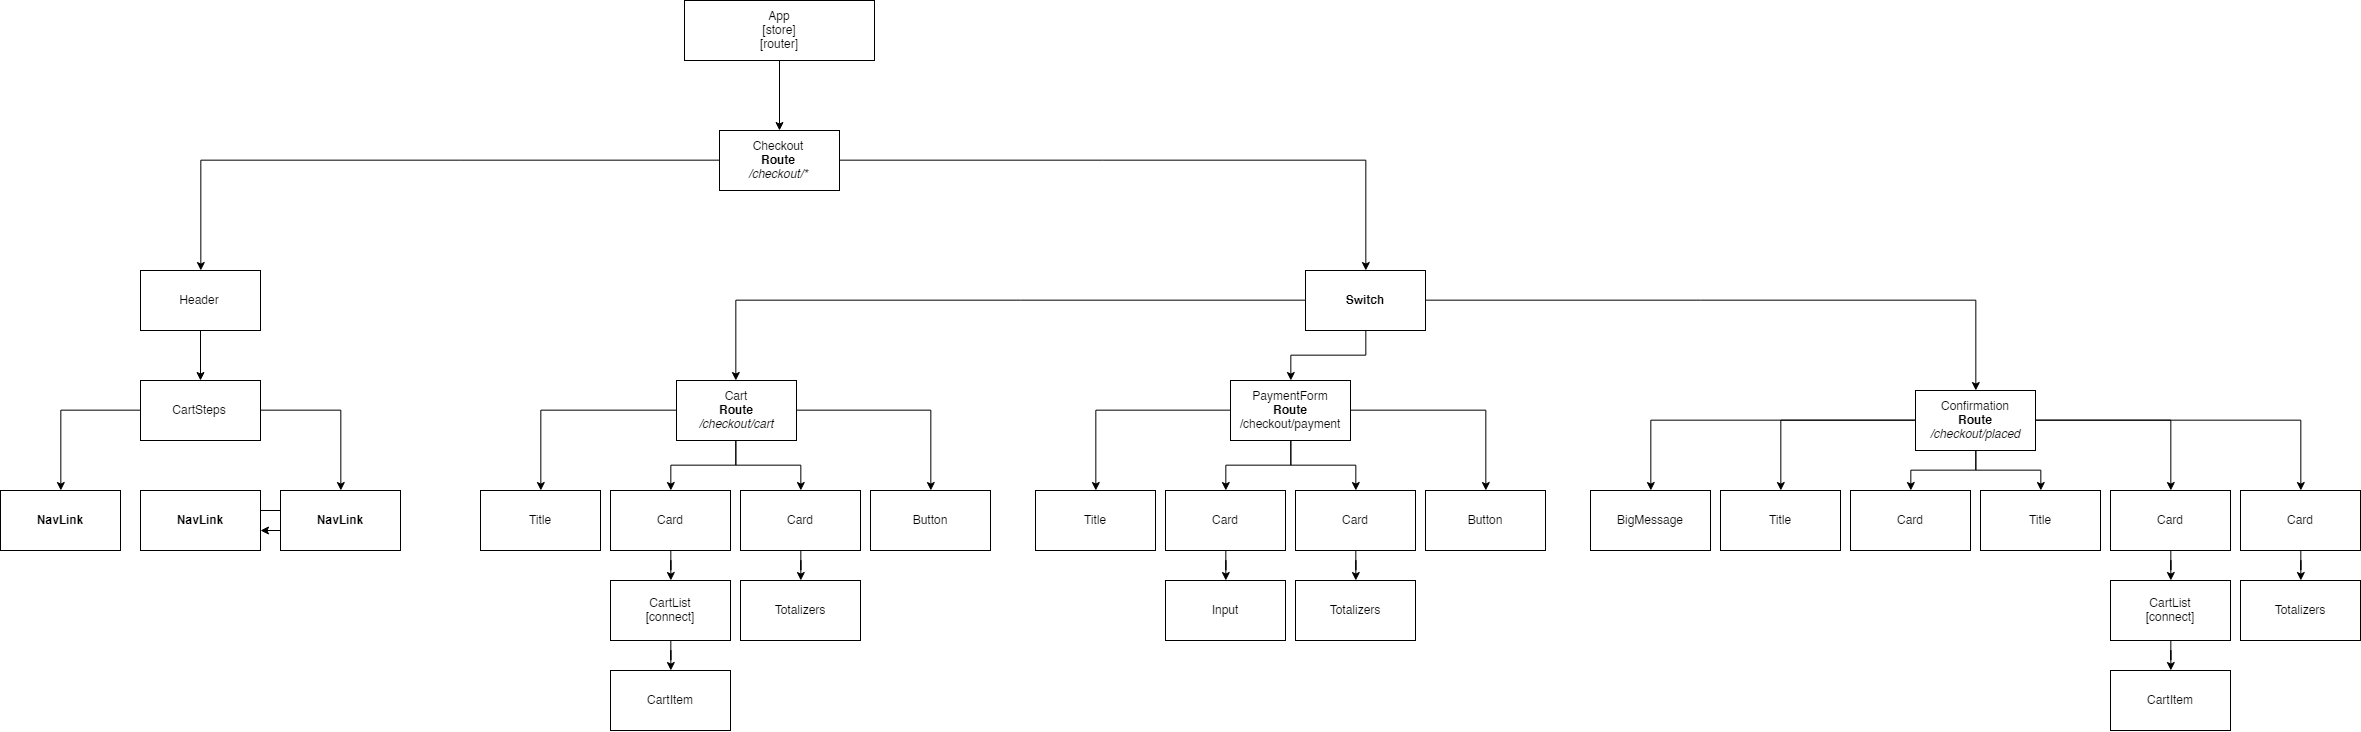

The diagram above was exported from draw.io. Its source (the exported page's mxGraphModel, read from the mxfile embedded in the PNG):
<mxGraphModel dx="2323" dy="1192" grid="1" gridSize="10" guides="1" tooltips="1" connect="1" arrows="1" fold="1" page="1" pageScale="1" pageWidth="850" pageHeight="1100" math="0" shadow="0">
  <root>
    <mxCell id="0" />
    <mxCell id="1" parent="0" />
    <mxCell id="8RYJxADQi4JM9uVfjKQQ-17" style="edgeStyle=orthogonalEdgeStyle;rounded=0;orthogonalLoop=1;jettySize=auto;html=1;" edge="1" parent="1" source="8RYJxADQi4JM9uVfjKQQ-1" target="8RYJxADQi4JM9uVfjKQQ-16">
      <mxGeometry relative="1" as="geometry" />
    </mxCell>
    <mxCell id="8RYJxADQi4JM9uVfjKQQ-1" value="App&lt;br&gt;[store]&lt;br&gt;[router]&lt;br&gt;" style="rounded=0;whiteSpace=wrap;html=1;" vertex="1" parent="1">
      <mxGeometry x="754" y="160" width="190" height="60" as="geometry" />
    </mxCell>
    <mxCell id="8RYJxADQi4JM9uVfjKQQ-13" style="edgeStyle=orthogonalEdgeStyle;rounded=0;orthogonalLoop=1;jettySize=auto;html=1;" edge="1" parent="1" source="8RYJxADQi4JM9uVfjKQQ-4" target="8RYJxADQi4JM9uVfjKQQ-6">
      <mxGeometry relative="1" as="geometry" />
    </mxCell>
    <mxCell id="8RYJxADQi4JM9uVfjKQQ-4" value="Header" style="rounded=0;whiteSpace=wrap;html=1;" vertex="1" parent="1">
      <mxGeometry x="210" y="430" width="120" height="60" as="geometry" />
    </mxCell>
    <mxCell id="8RYJxADQi4JM9uVfjKQQ-10" style="edgeStyle=orthogonalEdgeStyle;rounded=0;orthogonalLoop=1;jettySize=auto;html=1;" edge="1" parent="1" source="8RYJxADQi4JM9uVfjKQQ-8" target="8RYJxADQi4JM9uVfjKQQ-8">
      <mxGeometry relative="1" as="geometry" />
    </mxCell>
    <mxCell id="8RYJxADQi4JM9uVfjKQQ-11" style="edgeStyle=orthogonalEdgeStyle;rounded=0;orthogonalLoop=1;jettySize=auto;html=1;" edge="1" parent="1" source="8RYJxADQi4JM9uVfjKQQ-6" target="8RYJxADQi4JM9uVfjKQQ-7">
      <mxGeometry relative="1" as="geometry" />
    </mxCell>
    <mxCell id="8RYJxADQi4JM9uVfjKQQ-12" style="edgeStyle=orthogonalEdgeStyle;rounded=0;orthogonalLoop=1;jettySize=auto;html=1;" edge="1" parent="1" source="8RYJxADQi4JM9uVfjKQQ-6" target="8RYJxADQi4JM9uVfjKQQ-9">
      <mxGeometry relative="1" as="geometry" />
    </mxCell>
    <mxCell id="8RYJxADQi4JM9uVfjKQQ-6" value="CartSteps&lt;br&gt;" style="rounded=0;whiteSpace=wrap;html=1;" vertex="1" parent="1">
      <mxGeometry x="210" y="540" width="120" height="60" as="geometry" />
    </mxCell>
    <mxCell id="8RYJxADQi4JM9uVfjKQQ-7" value="NavLink&lt;br&gt;" style="rounded=0;whiteSpace=wrap;html=1;fontStyle=1" vertex="1" parent="1">
      <mxGeometry x="70" y="650" width="120" height="60" as="geometry" />
    </mxCell>
    <mxCell id="8RYJxADQi4JM9uVfjKQQ-8" value="NavLink&lt;br&gt;" style="rounded=0;whiteSpace=wrap;html=1;fontStyle=1" vertex="1" parent="1">
      <mxGeometry x="210" y="650" width="120" height="60" as="geometry" />
    </mxCell>
    <mxCell id="8RYJxADQi4JM9uVfjKQQ-9" value="NavLink&lt;br&gt;" style="rounded=0;whiteSpace=wrap;html=1;fontStyle=1" vertex="1" parent="1">
      <mxGeometry x="350" y="650" width="120" height="60" as="geometry" />
    </mxCell>
    <mxCell id="8RYJxADQi4JM9uVfjKQQ-18" style="edgeStyle=orthogonalEdgeStyle;rounded=0;orthogonalLoop=1;jettySize=auto;html=1;" edge="1" parent="1" source="8RYJxADQi4JM9uVfjKQQ-16" target="8RYJxADQi4JM9uVfjKQQ-4">
      <mxGeometry relative="1" as="geometry" />
    </mxCell>
    <mxCell id="8RYJxADQi4JM9uVfjKQQ-20" style="edgeStyle=orthogonalEdgeStyle;rounded=0;orthogonalLoop=1;jettySize=auto;html=1;" edge="1" parent="1" source="8RYJxADQi4JM9uVfjKQQ-16" target="8RYJxADQi4JM9uVfjKQQ-19">
      <mxGeometry relative="1" as="geometry" />
    </mxCell>
    <mxCell id="8RYJxADQi4JM9uVfjKQQ-16" value="Checkout&lt;br&gt;&lt;b&gt;Route&lt;/b&gt;&lt;br&gt;&lt;i&gt;/checkout/*&lt;/i&gt;&lt;br&gt;" style="rounded=0;whiteSpace=wrap;html=1;" vertex="1" parent="1">
      <mxGeometry x="789" y="290" width="120" height="60" as="geometry" />
    </mxCell>
    <mxCell id="8RYJxADQi4JM9uVfjKQQ-23" style="edgeStyle=orthogonalEdgeStyle;rounded=0;orthogonalLoop=1;jettySize=auto;html=1;" edge="1" parent="1" source="8RYJxADQi4JM9uVfjKQQ-19" target="8RYJxADQi4JM9uVfjKQQ-22">
      <mxGeometry relative="1" as="geometry" />
    </mxCell>
    <mxCell id="8RYJxADQi4JM9uVfjKQQ-25" style="edgeStyle=orthogonalEdgeStyle;rounded=0;orthogonalLoop=1;jettySize=auto;html=1;" edge="1" parent="1" source="8RYJxADQi4JM9uVfjKQQ-19" target="8RYJxADQi4JM9uVfjKQQ-24">
      <mxGeometry relative="1" as="geometry" />
    </mxCell>
    <mxCell id="8RYJxADQi4JM9uVfjKQQ-28" style="edgeStyle=orthogonalEdgeStyle;rounded=0;orthogonalLoop=1;jettySize=auto;html=1;" edge="1" parent="1" source="8RYJxADQi4JM9uVfjKQQ-19" target="8RYJxADQi4JM9uVfjKQQ-27">
      <mxGeometry relative="1" as="geometry" />
    </mxCell>
    <mxCell id="8RYJxADQi4JM9uVfjKQQ-19" value="&lt;b&gt;Switch&lt;/b&gt;" style="rounded=0;whiteSpace=wrap;html=1;" vertex="1" parent="1">
      <mxGeometry x="1375" y="430" width="120" height="60" as="geometry" />
    </mxCell>
    <mxCell id="8RYJxADQi4JM9uVfjKQQ-38" value="" style="edgeStyle=orthogonalEdgeStyle;rounded=0;orthogonalLoop=1;jettySize=auto;html=1;" edge="1" parent="1" source="8RYJxADQi4JM9uVfjKQQ-22" target="8RYJxADQi4JM9uVfjKQQ-37">
      <mxGeometry relative="1" as="geometry" />
    </mxCell>
    <mxCell id="8RYJxADQi4JM9uVfjKQQ-40" value="" style="edgeStyle=orthogonalEdgeStyle;rounded=0;orthogonalLoop=1;jettySize=auto;html=1;" edge="1" parent="1" source="8RYJxADQi4JM9uVfjKQQ-22" target="8RYJxADQi4JM9uVfjKQQ-39">
      <mxGeometry relative="1" as="geometry" />
    </mxCell>
    <mxCell id="8RYJxADQi4JM9uVfjKQQ-47" value="" style="edgeStyle=orthogonalEdgeStyle;rounded=0;orthogonalLoop=1;jettySize=auto;html=1;" edge="1" parent="1" source="8RYJxADQi4JM9uVfjKQQ-22" target="8RYJxADQi4JM9uVfjKQQ-46">
      <mxGeometry relative="1" as="geometry" />
    </mxCell>
    <mxCell id="8RYJxADQi4JM9uVfjKQQ-51" value="" style="edgeStyle=orthogonalEdgeStyle;rounded=0;orthogonalLoop=1;jettySize=auto;html=1;" edge="1" parent="1" source="8RYJxADQi4JM9uVfjKQQ-22" target="8RYJxADQi4JM9uVfjKQQ-50">
      <mxGeometry relative="1" as="geometry" />
    </mxCell>
    <mxCell id="8RYJxADQi4JM9uVfjKQQ-22" value="Cart&lt;br&gt;&lt;b&gt;Route&lt;/b&gt;&lt;br&gt;&lt;i&gt;/checkout/cart&lt;/i&gt;&lt;br&gt;" style="rounded=0;whiteSpace=wrap;html=1;" vertex="1" parent="1">
      <mxGeometry x="746" y="540" width="120" height="60" as="geometry" />
    </mxCell>
    <mxCell id="8RYJxADQi4JM9uVfjKQQ-50" value="Button&lt;br&gt;" style="rounded=0;whiteSpace=wrap;html=1;" vertex="1" parent="1">
      <mxGeometry x="940" y="650" width="120" height="60" as="geometry" />
    </mxCell>
    <mxCell id="8RYJxADQi4JM9uVfjKQQ-49" value="" style="edgeStyle=orthogonalEdgeStyle;rounded=0;orthogonalLoop=1;jettySize=auto;html=1;" edge="1" parent="1" source="8RYJxADQi4JM9uVfjKQQ-46" target="8RYJxADQi4JM9uVfjKQQ-48">
      <mxGeometry relative="1" as="geometry" />
    </mxCell>
    <mxCell id="8RYJxADQi4JM9uVfjKQQ-46" value="Card&lt;br&gt;" style="rounded=0;whiteSpace=wrap;html=1;" vertex="1" parent="1">
      <mxGeometry x="810" y="650" width="120" height="60" as="geometry" />
    </mxCell>
    <mxCell id="8RYJxADQi4JM9uVfjKQQ-48" value="Totalizers&lt;br&gt;" style="rounded=0;whiteSpace=wrap;html=1;" vertex="1" parent="1">
      <mxGeometry x="810" y="740" width="120" height="60" as="geometry" />
    </mxCell>
    <mxCell id="8RYJxADQi4JM9uVfjKQQ-42" value="" style="edgeStyle=orthogonalEdgeStyle;rounded=0;orthogonalLoop=1;jettySize=auto;html=1;" edge="1" parent="1" source="8RYJxADQi4JM9uVfjKQQ-39" target="8RYJxADQi4JM9uVfjKQQ-41">
      <mxGeometry relative="1" as="geometry" />
    </mxCell>
    <mxCell id="8RYJxADQi4JM9uVfjKQQ-39" value="Card&lt;br&gt;" style="rounded=0;whiteSpace=wrap;html=1;" vertex="1" parent="1">
      <mxGeometry x="680" y="650" width="120" height="60" as="geometry" />
    </mxCell>
    <mxCell id="8RYJxADQi4JM9uVfjKQQ-44" value="" style="edgeStyle=orthogonalEdgeStyle;rounded=0;orthogonalLoop=1;jettySize=auto;html=1;" edge="1" parent="1" source="8RYJxADQi4JM9uVfjKQQ-41" target="8RYJxADQi4JM9uVfjKQQ-43">
      <mxGeometry relative="1" as="geometry" />
    </mxCell>
    <mxCell id="8RYJxADQi4JM9uVfjKQQ-41" value="CartList&lt;br&gt;[connect]&lt;br&gt;" style="rounded=0;whiteSpace=wrap;html=1;" vertex="1" parent="1">
      <mxGeometry x="680" y="740" width="120" height="60" as="geometry" />
    </mxCell>
    <mxCell id="8RYJxADQi4JM9uVfjKQQ-43" value="CartItem&lt;br&gt;" style="rounded=0;whiteSpace=wrap;html=1;" vertex="1" parent="1">
      <mxGeometry x="680" y="830" width="120" height="60" as="geometry" />
    </mxCell>
    <mxCell id="8RYJxADQi4JM9uVfjKQQ-37" value="Title&lt;br&gt;" style="rounded=0;whiteSpace=wrap;html=1;" vertex="1" parent="1">
      <mxGeometry x="550" y="650" width="120" height="60" as="geometry" />
    </mxCell>
    <mxCell id="8RYJxADQi4JM9uVfjKQQ-53" value="" style="edgeStyle=orthogonalEdgeStyle;rounded=0;orthogonalLoop=1;jettySize=auto;html=1;" edge="1" parent="1" source="8RYJxADQi4JM9uVfjKQQ-24" target="8RYJxADQi4JM9uVfjKQQ-52">
      <mxGeometry relative="1" as="geometry" />
    </mxCell>
    <mxCell id="8RYJxADQi4JM9uVfjKQQ-55" value="" style="edgeStyle=orthogonalEdgeStyle;rounded=0;orthogonalLoop=1;jettySize=auto;html=1;" edge="1" parent="1" source="8RYJxADQi4JM9uVfjKQQ-24" target="8RYJxADQi4JM9uVfjKQQ-54">
      <mxGeometry relative="1" as="geometry" />
    </mxCell>
    <mxCell id="8RYJxADQi4JM9uVfjKQQ-62" style="edgeStyle=orthogonalEdgeStyle;rounded=0;orthogonalLoop=1;jettySize=auto;html=1;" edge="1" parent="1" source="8RYJxADQi4JM9uVfjKQQ-24" target="8RYJxADQi4JM9uVfjKQQ-59">
      <mxGeometry relative="1" as="geometry" />
    </mxCell>
    <mxCell id="8RYJxADQi4JM9uVfjKQQ-64" style="edgeStyle=orthogonalEdgeStyle;rounded=0;orthogonalLoop=1;jettySize=auto;html=1;" edge="1" parent="1" source="8RYJxADQi4JM9uVfjKQQ-24" target="8RYJxADQi4JM9uVfjKQQ-63">
      <mxGeometry relative="1" as="geometry" />
    </mxCell>
    <mxCell id="8RYJxADQi4JM9uVfjKQQ-24" value="PaymentForm&lt;br&gt;&lt;b&gt;Route&lt;br&gt;&lt;/b&gt;/checkout/payment&lt;br&gt;" style="rounded=0;whiteSpace=wrap;html=1;" vertex="1" parent="1">
      <mxGeometry x="1300" y="540" width="120" height="60" as="geometry" />
    </mxCell>
    <mxCell id="8RYJxADQi4JM9uVfjKQQ-57" value="" style="edgeStyle=orthogonalEdgeStyle;rounded=0;orthogonalLoop=1;jettySize=auto;html=1;" edge="1" parent="1" source="8RYJxADQi4JM9uVfjKQQ-54" target="8RYJxADQi4JM9uVfjKQQ-56">
      <mxGeometry relative="1" as="geometry" />
    </mxCell>
    <mxCell id="8RYJxADQi4JM9uVfjKQQ-54" value="Card&lt;br&gt;" style="rounded=0;whiteSpace=wrap;html=1;" vertex="1" parent="1">
      <mxGeometry x="1235" y="650" width="120" height="60" as="geometry" />
    </mxCell>
    <mxCell id="8RYJxADQi4JM9uVfjKQQ-56" value="Input&lt;br&gt;" style="rounded=0;whiteSpace=wrap;html=1;" vertex="1" parent="1">
      <mxGeometry x="1235" y="740" width="120" height="60" as="geometry" />
    </mxCell>
    <mxCell id="8RYJxADQi4JM9uVfjKQQ-52" value="Title&lt;br&gt;" style="rounded=0;whiteSpace=wrap;html=1;" vertex="1" parent="1">
      <mxGeometry x="1105" y="650" width="120" height="60" as="geometry" />
    </mxCell>
    <mxCell id="8RYJxADQi4JM9uVfjKQQ-66" value="" style="edgeStyle=orthogonalEdgeStyle;rounded=0;orthogonalLoop=1;jettySize=auto;html=1;" edge="1" parent="1" source="8RYJxADQi4JM9uVfjKQQ-27" target="8RYJxADQi4JM9uVfjKQQ-65">
      <mxGeometry relative="1" as="geometry" />
    </mxCell>
    <mxCell id="8RYJxADQi4JM9uVfjKQQ-68" value="" style="edgeStyle=orthogonalEdgeStyle;rounded=0;orthogonalLoop=1;jettySize=auto;html=1;" edge="1" parent="1" source="8RYJxADQi4JM9uVfjKQQ-27" target="8RYJxADQi4JM9uVfjKQQ-67">
      <mxGeometry relative="1" as="geometry" />
    </mxCell>
    <mxCell id="8RYJxADQi4JM9uVfjKQQ-79" style="edgeStyle=orthogonalEdgeStyle;rounded=0;orthogonalLoop=1;jettySize=auto;html=1;" edge="1" parent="1" source="8RYJxADQi4JM9uVfjKQQ-27" target="8RYJxADQi4JM9uVfjKQQ-69">
      <mxGeometry relative="1" as="geometry" />
    </mxCell>
    <mxCell id="8RYJxADQi4JM9uVfjKQQ-80" style="edgeStyle=orthogonalEdgeStyle;rounded=0;orthogonalLoop=1;jettySize=auto;html=1;" edge="1" parent="1" source="8RYJxADQi4JM9uVfjKQQ-27" target="8RYJxADQi4JM9uVfjKQQ-70">
      <mxGeometry relative="1" as="geometry" />
    </mxCell>
    <mxCell id="8RYJxADQi4JM9uVfjKQQ-81" style="edgeStyle=orthogonalEdgeStyle;rounded=0;orthogonalLoop=1;jettySize=auto;html=1;" edge="1" parent="1" source="8RYJxADQi4JM9uVfjKQQ-27" target="8RYJxADQi4JM9uVfjKQQ-71">
      <mxGeometry relative="1" as="geometry" />
    </mxCell>
    <mxCell id="8RYJxADQi4JM9uVfjKQQ-82" style="edgeStyle=orthogonalEdgeStyle;rounded=0;orthogonalLoop=1;jettySize=auto;html=1;" edge="1" parent="1" source="8RYJxADQi4JM9uVfjKQQ-27" target="8RYJxADQi4JM9uVfjKQQ-76">
      <mxGeometry relative="1" as="geometry" />
    </mxCell>
    <mxCell id="8RYJxADQi4JM9uVfjKQQ-27" value="Confirmation&lt;br&gt;&lt;b&gt;Route&lt;/b&gt;&lt;br&gt;&lt;i&gt;/checkout/placed&lt;/i&gt;&lt;br&gt;" style="rounded=0;whiteSpace=wrap;html=1;" vertex="1" parent="1">
      <mxGeometry x="1985" y="550" width="120" height="60" as="geometry" />
    </mxCell>
    <mxCell id="8RYJxADQi4JM9uVfjKQQ-67" value="Title&lt;br&gt;" style="rounded=0;whiteSpace=wrap;html=1;" vertex="1" parent="1">
      <mxGeometry x="1790" y="650" width="120" height="60" as="geometry" />
    </mxCell>
    <mxCell id="8RYJxADQi4JM9uVfjKQQ-65" value="BigMessage&lt;br&gt;" style="rounded=0;whiteSpace=wrap;html=1;" vertex="1" parent="1">
      <mxGeometry x="1660" y="650" width="120" height="60" as="geometry" />
    </mxCell>
    <mxCell id="8RYJxADQi4JM9uVfjKQQ-61" value="" style="edgeStyle=orthogonalEdgeStyle;rounded=0;orthogonalLoop=1;jettySize=auto;html=1;" edge="1" parent="1" source="8RYJxADQi4JM9uVfjKQQ-59" target="8RYJxADQi4JM9uVfjKQQ-60">
      <mxGeometry relative="1" as="geometry" />
    </mxCell>
    <mxCell id="8RYJxADQi4JM9uVfjKQQ-59" value="Card" style="rounded=0;whiteSpace=wrap;html=1;" vertex="1" parent="1">
      <mxGeometry x="1365" y="650" width="120" height="60" as="geometry" />
    </mxCell>
    <mxCell id="8RYJxADQi4JM9uVfjKQQ-60" value="Totalizers&lt;br&gt;" style="rounded=0;whiteSpace=wrap;html=1;" vertex="1" parent="1">
      <mxGeometry x="1365" y="740" width="120" height="60" as="geometry" />
    </mxCell>
    <mxCell id="8RYJxADQi4JM9uVfjKQQ-63" value="Button" style="rounded=0;whiteSpace=wrap;html=1;" vertex="1" parent="1">
      <mxGeometry x="1495" y="650" width="120" height="60" as="geometry" />
    </mxCell>
    <mxCell id="8RYJxADQi4JM9uVfjKQQ-69" value="Card" style="rounded=0;whiteSpace=wrap;html=1;" vertex="1" parent="1">
      <mxGeometry x="1920" y="650" width="120" height="60" as="geometry" />
    </mxCell>
    <mxCell id="8RYJxADQi4JM9uVfjKQQ-70" value="Title" style="rounded=0;whiteSpace=wrap;html=1;" vertex="1" parent="1">
      <mxGeometry x="2050" y="650" width="120" height="60" as="geometry" />
    </mxCell>
    <mxCell id="8RYJxADQi4JM9uVfjKQQ-73" value="" style="edgeStyle=orthogonalEdgeStyle;rounded=0;orthogonalLoop=1;jettySize=auto;html=1;" edge="1" parent="1" source="8RYJxADQi4JM9uVfjKQQ-71" target="8RYJxADQi4JM9uVfjKQQ-72">
      <mxGeometry relative="1" as="geometry" />
    </mxCell>
    <mxCell id="8RYJxADQi4JM9uVfjKQQ-71" value="Card" style="rounded=0;whiteSpace=wrap;html=1;" vertex="1" parent="1">
      <mxGeometry x="2180" y="650" width="120" height="60" as="geometry" />
    </mxCell>
    <mxCell id="8RYJxADQi4JM9uVfjKQQ-75" value="" style="edgeStyle=orthogonalEdgeStyle;rounded=0;orthogonalLoop=1;jettySize=auto;html=1;" edge="1" parent="1" source="8RYJxADQi4JM9uVfjKQQ-72" target="8RYJxADQi4JM9uVfjKQQ-74">
      <mxGeometry relative="1" as="geometry" />
    </mxCell>
    <mxCell id="8RYJxADQi4JM9uVfjKQQ-72" value="CartList&lt;br&gt;[connect]&lt;br&gt;" style="rounded=0;whiteSpace=wrap;html=1;" vertex="1" parent="1">
      <mxGeometry x="2180" y="740" width="120" height="60" as="geometry" />
    </mxCell>
    <mxCell id="8RYJxADQi4JM9uVfjKQQ-74" value="CartItem" style="rounded=0;whiteSpace=wrap;html=1;" vertex="1" parent="1">
      <mxGeometry x="2180" y="830" width="120" height="60" as="geometry" />
    </mxCell>
    <mxCell id="8RYJxADQi4JM9uVfjKQQ-78" value="" style="edgeStyle=orthogonalEdgeStyle;rounded=0;orthogonalLoop=1;jettySize=auto;html=1;" edge="1" parent="1" source="8RYJxADQi4JM9uVfjKQQ-76" target="8RYJxADQi4JM9uVfjKQQ-77">
      <mxGeometry relative="1" as="geometry" />
    </mxCell>
    <mxCell id="8RYJxADQi4JM9uVfjKQQ-76" value="Card&lt;br&gt;" style="rounded=0;whiteSpace=wrap;html=1;" vertex="1" parent="1">
      <mxGeometry x="2310" y="650" width="120" height="60" as="geometry" />
    </mxCell>
    <mxCell id="8RYJxADQi4JM9uVfjKQQ-77" value="Totalizers&lt;br&gt;" style="rounded=0;whiteSpace=wrap;html=1;" vertex="1" parent="1">
      <mxGeometry x="2310" y="740" width="120" height="60" as="geometry" />
    </mxCell>
  </root>
</mxGraphModel>